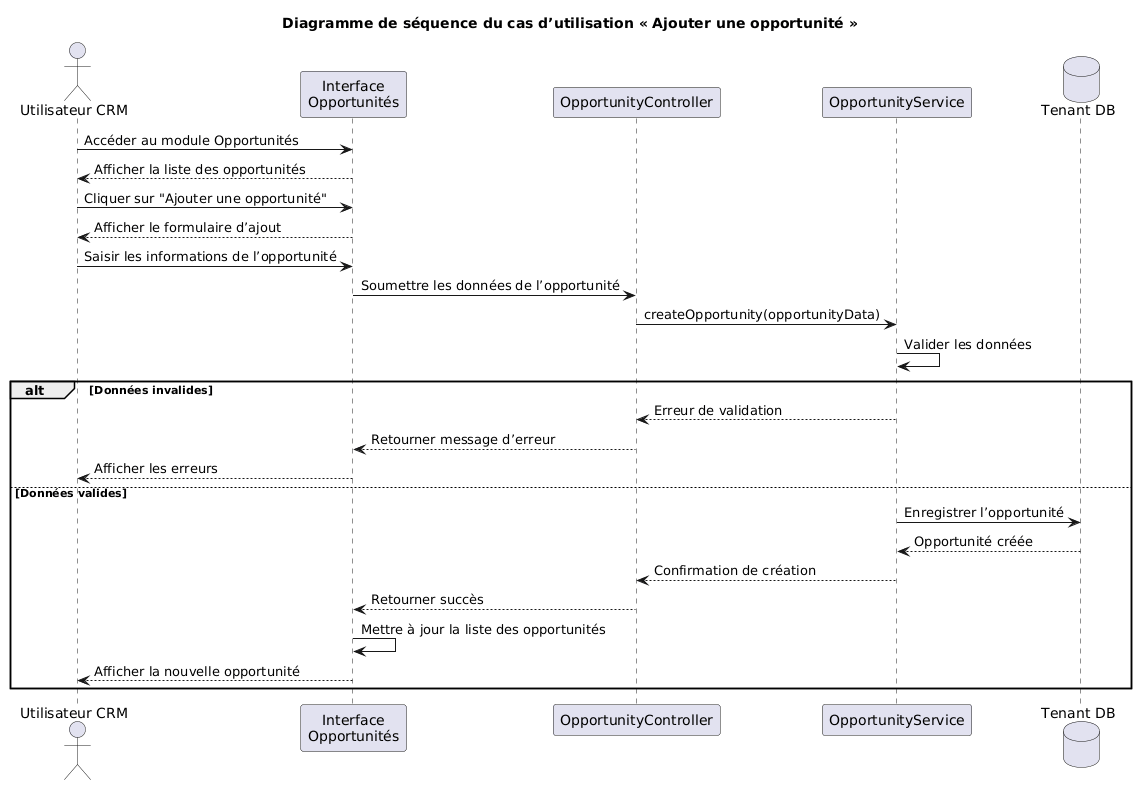

The diagram above was rendered by PlantUML. Its source (embedded in the PNG):
@startuml
title Diagramme de séquence du cas d’utilisation « Ajouter une opportunité »

actor "Utilisateur CRM" as User
participant "Interface\nOpportunités" as UI
participant "OpportunityController" as OppC
participant "OpportunityService" as OppS
database "Tenant DB" as TenantDB

User -> UI : Accéder au module Opportunités
UI --> User : Afficher la liste des opportunités

User -> UI : Cliquer sur "Ajouter une opportunité"
UI --> User : Afficher le formulaire d’ajout

User -> UI : Saisir les informations de l’opportunité
UI -> OppC : Soumettre les données de l’opportunité
OppC -> OppS : createOpportunity(opportunityData)

OppS -> OppS : Valider les données

alt Données invalides
    OppS --> OppC : Erreur de validation
    OppC --> UI : Retourner message d’erreur
    UI --> User : Afficher les erreurs
else Données valides
    OppS -> TenantDB : Enregistrer l’opportunité
    TenantDB --> OppS : Opportunité créée
    OppS --> OppC : Confirmation de création
    OppC --> UI : Retourner succès
    UI -> UI : Mettre à jour la liste des opportunités
    UI --> User : Afficher la nouvelle opportunité
end
@enduml